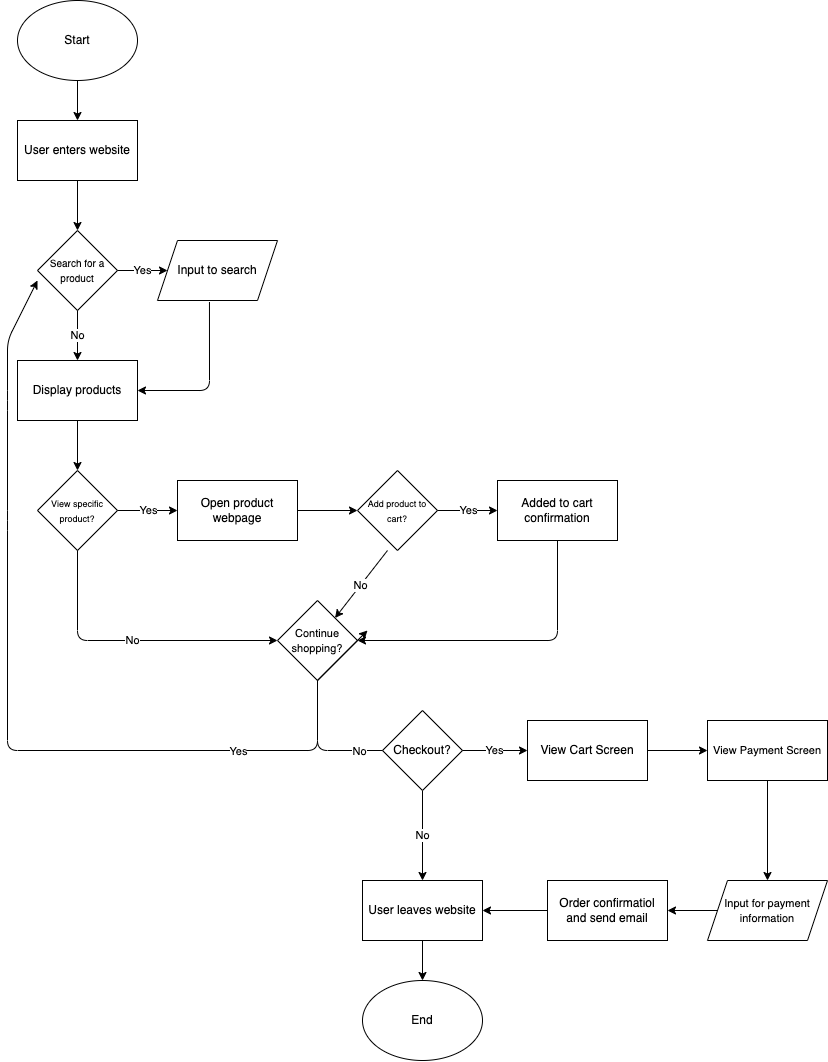

The diagram above was exported from draw.io. Its source (the exported page's mxGraphModel, read from the mxfile embedded in the PNG):
<mxGraphModel dx="1128" dy="946" grid="1" gridSize="10" guides="1" tooltips="1" connect="1" arrows="1" fold="1" page="1" pageScale="1" pageWidth="850" pageHeight="1100" math="0" shadow="0">
  <root>
    <mxCell id="0" />
    <mxCell id="1" parent="0" />
    <mxCell id="2" value="User enters website" style="whiteSpace=wrap;html=1;" vertex="1" parent="1">
      <mxGeometry x="20" y="120" width="120" height="60" as="geometry" />
    </mxCell>
    <mxCell id="3" value="Start" style="ellipse;whiteSpace=wrap;html=1;" vertex="1" parent="1">
      <mxGeometry x="20" width="120" height="80" as="geometry" />
    </mxCell>
    <mxCell id="4" value="" style="endArrow=classic;html=1;entryX=0.5;entryY=0;entryDx=0;entryDy=0;exitX=0.5;exitY=1;exitDx=0;exitDy=0;" edge="1" parent="1" source="3" target="2">
      <mxGeometry width="50" height="50" relative="1" as="geometry">
        <mxPoint x="350" y="200" as="sourcePoint" />
        <mxPoint x="400" y="150" as="targetPoint" />
      </mxGeometry>
    </mxCell>
    <mxCell id="5" value="&lt;font style=&quot;font-size: 10px;&quot;&gt;Search for a product&lt;/font&gt;" style="rhombus;whiteSpace=wrap;html=1;" vertex="1" parent="1">
      <mxGeometry x="40" y="230" width="80" height="80" as="geometry" />
    </mxCell>
    <mxCell id="6" value="" style="endArrow=classic;html=1;exitX=0.5;exitY=1;exitDx=0;exitDy=0;entryX=0.5;entryY=0;entryDx=0;entryDy=0;" edge="1" parent="1" source="2" target="5">
      <mxGeometry width="50" height="50" relative="1" as="geometry">
        <mxPoint x="70" y="230" as="sourcePoint" />
        <mxPoint x="120" y="180" as="targetPoint" />
      </mxGeometry>
    </mxCell>
    <mxCell id="7" value="Input to search" style="shape=parallelogram;perimeter=parallelogramPerimeter;whiteSpace=wrap;html=1;fixedSize=1;" vertex="1" parent="1">
      <mxGeometry x="160" y="240" width="120" height="60" as="geometry" />
    </mxCell>
    <mxCell id="8" value="Yes" style="endArrow=classic;html=1;entryX=0;entryY=0.5;entryDx=0;entryDy=0;exitX=1;exitY=0.5;exitDx=0;exitDy=0;" edge="1" parent="1" source="5" target="7">
      <mxGeometry width="50" height="50" relative="1" as="geometry">
        <mxPoint x="280" y="250" as="sourcePoint" />
        <mxPoint x="330" y="200" as="targetPoint" />
        <Array as="points" />
      </mxGeometry>
    </mxCell>
    <mxCell id="9" value="Display products" style="rounded=0;whiteSpace=wrap;html=1;" vertex="1" parent="1">
      <mxGeometry x="20" y="360" width="120" height="60" as="geometry" />
    </mxCell>
    <mxCell id="10" value="No" style="endArrow=classic;html=1;" edge="1" parent="1" target="9">
      <mxGeometry width="50" height="50" relative="1" as="geometry">
        <mxPoint x="80" y="310" as="sourcePoint" />
        <mxPoint x="130" y="260" as="targetPoint" />
      </mxGeometry>
    </mxCell>
    <mxCell id="11" value="" style="endArrow=classic;html=1;exitX=0.433;exitY=1.025;exitDx=0;exitDy=0;exitPerimeter=0;entryX=1;entryY=0.5;entryDx=0;entryDy=0;" edge="1" parent="1" source="7" target="9">
      <mxGeometry width="50" height="50" relative="1" as="geometry">
        <mxPoint x="250" y="400" as="sourcePoint" />
        <mxPoint x="300" y="350" as="targetPoint" />
        <Array as="points">
          <mxPoint x="212" y="390" />
        </Array>
      </mxGeometry>
    </mxCell>
    <mxCell id="12" value="&lt;font style=&quot;font-size: 9px;&quot;&gt;View specific product?&lt;/font&gt;" style="rhombus;whiteSpace=wrap;html=1;" vertex="1" parent="1">
      <mxGeometry x="40" y="470" width="80" height="80" as="geometry" />
    </mxCell>
    <mxCell id="13" value="" style="endArrow=classic;html=1;entryX=0.5;entryY=0;entryDx=0;entryDy=0;" edge="1" parent="1" target="12">
      <mxGeometry width="50" height="50" relative="1" as="geometry">
        <mxPoint x="80" y="420" as="sourcePoint" />
        <mxPoint x="130" y="370" as="targetPoint" />
      </mxGeometry>
    </mxCell>
    <mxCell id="14" value="Open product webpage" style="rounded=0;whiteSpace=wrap;html=1;" vertex="1" parent="1">
      <mxGeometry x="180" y="480" width="120" height="60" as="geometry" />
    </mxCell>
    <mxCell id="17" value="Yes" style="endArrow=classic;html=1;entryX=0;entryY=0.5;entryDx=0;entryDy=0;" edge="1" parent="1" target="14">
      <mxGeometry width="50" height="50" relative="1" as="geometry">
        <mxPoint x="120" y="510" as="sourcePoint" />
        <mxPoint x="170" y="460" as="targetPoint" />
      </mxGeometry>
    </mxCell>
    <mxCell id="18" value="&lt;font style=&quot;font-size: 9px;&quot;&gt;Add product to cart?&lt;/font&gt;" style="rhombus;whiteSpace=wrap;html=1;" vertex="1" parent="1">
      <mxGeometry x="360" y="470" width="80" height="80" as="geometry" />
    </mxCell>
    <mxCell id="19" value="" style="endArrow=classic;html=1;entryX=0;entryY=0.5;entryDx=0;entryDy=0;" edge="1" parent="1" target="18">
      <mxGeometry width="50" height="50" relative="1" as="geometry">
        <mxPoint x="300" y="510" as="sourcePoint" />
        <mxPoint x="350" y="460" as="targetPoint" />
      </mxGeometry>
    </mxCell>
    <mxCell id="21" value="Added to cart confirmation" style="rounded=0;whiteSpace=wrap;html=1;" vertex="1" parent="1">
      <mxGeometry x="500" y="480" width="120" height="60" as="geometry" />
    </mxCell>
    <mxCell id="22" value="Yes" style="endArrow=classic;html=1;entryX=0;entryY=0.5;entryDx=0;entryDy=0;" edge="1" parent="1" target="21">
      <mxGeometry width="50" height="50" relative="1" as="geometry">
        <mxPoint x="440" y="510" as="sourcePoint" />
        <mxPoint x="490" y="460" as="targetPoint" />
      </mxGeometry>
    </mxCell>
    <mxCell id="30" style="edgeStyle=none;html=1;entryX=1;entryY=0.5;entryDx=0;entryDy=0;" edge="1" parent="1" source="23" target="28">
      <mxGeometry relative="1" as="geometry">
        <Array as="points">
          <mxPoint x="320" y="750" />
        </Array>
      </mxGeometry>
    </mxCell>
    <mxCell id="31" value="No" style="edgeLabel;html=1;align=center;verticalAlign=middle;resizable=0;points=[];" vertex="1" connectable="0" parent="30">
      <mxGeometry x="0.5473" y="2" relative="1" as="geometry">
        <mxPoint x="-1" as="offset" />
      </mxGeometry>
    </mxCell>
    <mxCell id="43" value="No" style="edgeLabel;html=1;align=center;verticalAlign=middle;resizable=0;points=[];" vertex="1" connectable="0" parent="30">
      <mxGeometry x="0.0445" y="5" relative="1" as="geometry">
        <mxPoint x="-1" y="5" as="offset" />
      </mxGeometry>
    </mxCell>
    <mxCell id="23" value="&lt;font style=&quot;font-size: 11px;&quot;&gt;Continue shopping?&lt;/font&gt;" style="rhombus;whiteSpace=wrap;html=1;" vertex="1" parent="1">
      <mxGeometry x="280" y="600" width="80" height="80" as="geometry" />
    </mxCell>
    <mxCell id="24" value="No" style="endArrow=classic;html=1;entryX=0;entryY=0.5;entryDx=0;entryDy=0;" edge="1" parent="1" target="23">
      <mxGeometry width="50" height="50" relative="1" as="geometry">
        <mxPoint x="80" y="550" as="sourcePoint" />
        <mxPoint x="130" y="500" as="targetPoint" />
        <Array as="points">
          <mxPoint x="80" y="640" />
        </Array>
      </mxGeometry>
    </mxCell>
    <mxCell id="25" value="" style="endArrow=classic;html=1;entryX=1;entryY=0.5;entryDx=0;entryDy=0;" edge="1" parent="1" target="23">
      <mxGeometry width="50" height="50" relative="1" as="geometry">
        <mxPoint x="560" y="540" as="sourcePoint" />
        <mxPoint x="610" y="490" as="targetPoint" />
        <Array as="points">
          <mxPoint x="560" y="640" />
        </Array>
      </mxGeometry>
    </mxCell>
    <mxCell id="26" value="" style="endArrow=classic;html=1;" edge="1" parent="1" target="23">
      <mxGeometry width="50" height="50" relative="1" as="geometry">
        <mxPoint x="390" y="550" as="sourcePoint" />
        <mxPoint x="440" y="500" as="targetPoint" />
      </mxGeometry>
    </mxCell>
    <mxCell id="27" value="No" style="edgeLabel;html=1;align=center;verticalAlign=middle;resizable=0;points=[];" vertex="1" connectable="0" parent="26">
      <mxGeometry x="0.0362" y="-1" relative="1" as="geometry">
        <mxPoint as="offset" />
      </mxGeometry>
    </mxCell>
    <mxCell id="34" value="No" style="edgeStyle=none;html=1;entryX=0.5;entryY=0;entryDx=0;entryDy=0;" edge="1" parent="1" source="28" target="32">
      <mxGeometry relative="1" as="geometry" />
    </mxCell>
    <mxCell id="28" value="Checkout?" style="rhombus;whiteSpace=wrap;html=1;" vertex="1" parent="1">
      <mxGeometry x="385" y="710" width="80" height="80" as="geometry" />
    </mxCell>
    <mxCell id="29" value="" style="endArrow=classic;html=1;" edge="1" parent="1">
      <mxGeometry width="50" height="50" relative="1" as="geometry">
        <mxPoint x="320" y="680" as="sourcePoint" />
        <mxPoint x="370" y="630" as="targetPoint" />
      </mxGeometry>
    </mxCell>
    <mxCell id="32" value="User leaves website" style="rounded=0;whiteSpace=wrap;html=1;" vertex="1" parent="1">
      <mxGeometry x="365" y="880" width="120" height="60" as="geometry" />
    </mxCell>
    <mxCell id="35" value="End" style="ellipse;whiteSpace=wrap;html=1;" vertex="1" parent="1">
      <mxGeometry x="365" y="980" width="120" height="80" as="geometry" />
    </mxCell>
    <mxCell id="37" value="" style="endArrow=classic;html=1;entryX=0.5;entryY=0;entryDx=0;entryDy=0;exitX=0.5;exitY=1;exitDx=0;exitDy=0;" edge="1" parent="1" source="32" target="35">
      <mxGeometry width="50" height="50" relative="1" as="geometry">
        <mxPoint x="220" y="930" as="sourcePoint" />
        <mxPoint x="270" y="880" as="targetPoint" />
      </mxGeometry>
    </mxCell>
    <mxCell id="39" value="" style="endArrow=classic;html=1;" edge="1" parent="1">
      <mxGeometry width="50" height="50" relative="1" as="geometry">
        <mxPoint x="320" y="680" as="sourcePoint" />
        <mxPoint x="40" y="280" as="targetPoint" />
        <Array as="points">
          <mxPoint x="320" y="750" />
          <mxPoint x="10" y="750" />
          <mxPoint x="10" y="520" />
          <mxPoint x="10" y="400" />
          <mxPoint x="10" y="340" />
        </Array>
      </mxGeometry>
    </mxCell>
    <mxCell id="44" value="Yes" style="edgeLabel;html=1;align=center;verticalAlign=middle;resizable=0;points=[];" vertex="1" connectable="0" parent="39">
      <mxGeometry x="-0.6586" y="3" relative="1" as="geometry">
        <mxPoint x="-4" y="-3" as="offset" />
      </mxGeometry>
    </mxCell>
    <mxCell id="45" value="View Cart Screen" style="rounded=0;whiteSpace=wrap;html=1;" vertex="1" parent="1">
      <mxGeometry x="530" y="720" width="120" height="60" as="geometry" />
    </mxCell>
    <mxCell id="46" value="Yes" style="endArrow=classic;html=1;entryX=0;entryY=0.5;entryDx=0;entryDy=0;" edge="1" parent="1" target="45">
      <mxGeometry width="50" height="50" relative="1" as="geometry">
        <mxPoint x="465" y="750" as="sourcePoint" />
        <mxPoint x="510" y="700" as="targetPoint" />
        <Array as="points" />
      </mxGeometry>
    </mxCell>
    <mxCell id="47" value="&lt;font style=&quot;font-size: 11px;&quot;&gt;View Payment Screen&lt;/font&gt;" style="rounded=0;whiteSpace=wrap;html=1;" vertex="1" parent="1">
      <mxGeometry x="710" y="720" width="120" height="60" as="geometry" />
    </mxCell>
    <mxCell id="48" value="" style="endArrow=classic;html=1;exitX=1;exitY=0.5;exitDx=0;exitDy=0;entryX=0;entryY=0.5;entryDx=0;entryDy=0;" edge="1" parent="1" source="45" target="47">
      <mxGeometry width="50" height="50" relative="1" as="geometry">
        <mxPoint x="660" y="720" as="sourcePoint" />
        <mxPoint x="710" y="670" as="targetPoint" />
      </mxGeometry>
    </mxCell>
    <mxCell id="49" value="&lt;font style=&quot;font-size: 11px;&quot;&gt;Input for payment information&lt;/font&gt;" style="shape=parallelogram;perimeter=parallelogramPerimeter;whiteSpace=wrap;html=1;fixedSize=1;" vertex="1" parent="1">
      <mxGeometry x="710" y="880" width="120" height="60" as="geometry" />
    </mxCell>
    <mxCell id="50" value="" style="endArrow=classic;html=1;entryX=0.5;entryY=0;entryDx=0;entryDy=0;" edge="1" parent="1" target="49">
      <mxGeometry width="50" height="50" relative="1" as="geometry">
        <mxPoint x="770" y="780" as="sourcePoint" />
        <mxPoint x="820" y="730" as="targetPoint" />
      </mxGeometry>
    </mxCell>
    <mxCell id="51" value="Order confirmatiol and send email" style="rounded=0;whiteSpace=wrap;html=1;" vertex="1" parent="1">
      <mxGeometry x="550" y="880" width="120" height="60" as="geometry" />
    </mxCell>
    <mxCell id="52" value="" style="endArrow=classic;html=1;entryX=1;entryY=0.5;entryDx=0;entryDy=0;" edge="1" parent="1" target="32">
      <mxGeometry width="50" height="50" relative="1" as="geometry">
        <mxPoint x="550" y="910" as="sourcePoint" />
        <mxPoint x="600" y="860" as="targetPoint" />
      </mxGeometry>
    </mxCell>
    <mxCell id="53" value="" style="endArrow=classic;html=1;exitX=0;exitY=0.5;exitDx=0;exitDy=0;entryX=1;entryY=0.5;entryDx=0;entryDy=0;" edge="1" parent="1" source="49" target="51">
      <mxGeometry width="50" height="50" relative="1" as="geometry">
        <mxPoint x="690" y="870" as="sourcePoint" />
        <mxPoint x="740" y="820" as="targetPoint" />
      </mxGeometry>
    </mxCell>
  </root>
</mxGraphModel>